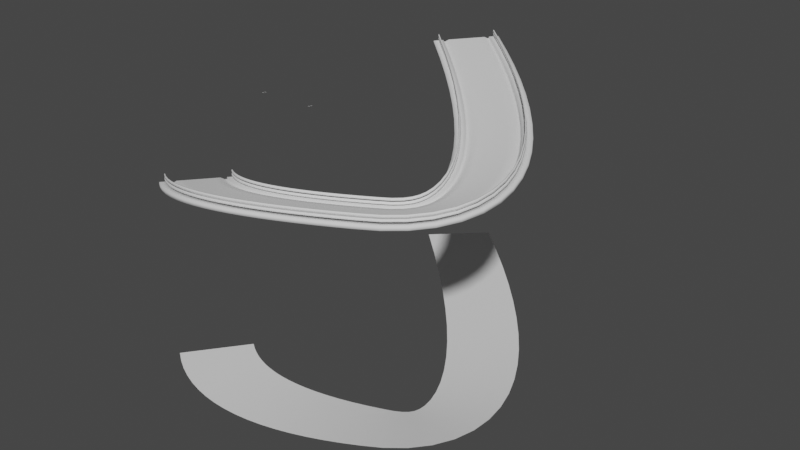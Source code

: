# Source: JRightNewMethod.blend  (saved by Blender 2.92.15; exported with 4.5.12 LTS)
import bpy
from mathutils import Matrix  # noqa: F401  (used for matrix-valued properties, if any)

bpy.ops.wm.read_factory_settings(use_empty=True)
scene = bpy.context.scene
scene.name = 'Scene'

# ---- world
world_world = bpy.data.worlds.new('World'); scene.world = world_world
world_world.use_nodes = True; world_world.node_tree.nodes.clear()
_N = world_world.node_tree.nodes; _L = world_world.node_tree.links
n0 = _N.new('ShaderNodeOutputWorld'); n0.name = 'World Output'; n0.location = (300, 300)
n1 = _N.new('ShaderNodeBackground'); n1.name = 'Background'; n1.location = (10, 300)
n1.inputs[0].default_value = (0.05088, 0.05088, 0.05088, 1.0)
_L.new(n1.outputs[0], n0.inputs[0])
n0.is_active_output = True
world_world.color = (0.05088, 0.05088, 0.05088)
world_world.use_sun_shadow = False
world_world.sun_shadow_jitter_overblur = 0.0

# ---- meshes
me_mesh = bpy.data.meshes.new('Mesh')
me_mesh.from_pydata([(0.4186, -5.732, -0.1095), (0.4044, -5.001, -0.09671), (0.3901, -4.271, -0.08393), (0.3759, -3.541, -0.07115), (0.3616, -2.811, -0.05837), (0.3474, -2.081, -0.04559), (0.3331, -1.351, -0.03281), (0.3189, -0.6207, -0.02003), (0.3046, 0.1094, -0.007247), (0.2904, 0.8396, 0.005534), (0.2761, 1.57, 0.01831), (0.2619, 2.3, 0.0311), (0.2477, 3.03, 0.04388), (0.2334, 3.76, 0.05666), (0.2192, 4.49, 0.06944), (0.2049, 5.22, 0.08222), (0.1907, 5.95, 0.095), (0.1764, 6.681, 0.1078), (0.1622, 7.411, 0.1206), (-0.6351, 7.385, 0.09988), (-0.9143, 6.428, 0.02759), (-0.9103, 6.262, 0.02788), (-0.6184, 6.655, 0.08394), (-0.6007, 5.349, 0.05876), (-0.2773, 5.352, 0.07134), (-0.2715, 4.977, 0.06609), (-0.5733, 4.395, 0.04633), (-0.5472, 3.004, 0.02003), (-0.533, 2.274, 0.007254), (-0.5187, 1.544, -0.005527), (-0.5045, 0.8137, -0.01831), (-0.4902, 0.08361, -0.03109), (-0.476, -0.6465, -0.04387), (-0.4617, -1.377, -0.05665), (-0.4475, -2.107, -0.06943), (-0.4332, -3.242, -0.09183), (-0.06056, -3.993, -0.09423), (-0.0613, -4.454, -0.1011), (-0.4054, -4.443, -0.1071), (-0.3762, -5.757, -0.1333), (-0.362, -6.488, -0.1461), (0.4329, -6.462, -0.1223), (-1.391, 6.407, -0.1186), (-1.387, 6.241, -0.1183), (-1.565, 6.406, -0.09486), (-1.561, 6.239, -0.09457), (-2.042, 6.384, -0.241), (-2.038, 6.218, -0.2408), (-0.5487, -5.293, -0.2395), (-0.5447, -5.46, -0.2392), (-1.026, -5.314, -0.3857), (-1.022, -5.481, -0.3854), (-1.2, -5.316, -0.362), (-1.196, -5.483, -0.3617), (-1.676, -5.337, -0.5082), (-1.673, -5.504, -0.5079)], [(0, 1), (1, 2), (2, 3), (3, 4), (4, 5), (5, 6), (6, 7), (7, 8), (8, 9), (9, 10), (10, 11), (11, 12), (12, 13), (13, 14), (14, 15), (15, 16), (16, 17), (17, 18), (18, 19), (19, 22), (22, 23), (23, 24), (24, 25), (25, 26), (26, 27), (27, 28), (28, 29), (29, 30), (30, 31), (31, 32), (32, 33), (33, 34), (34, 35), (35, 36), (36, 37), (37, 38), (38, 39), (39, 40), (40, 41), (41, 0)], [(20, 21, 43, 42), (44, 45, 47, 46), (48, 49, 51, 50), (52, 53, 55, 54)])
_uv = me_mesh.uv_layers.new(name='UVMap')
_uv.uv.foreach_set('vector', [0.0, 0.0, 0.0, 0.0, 0.0, 0.0, 0.0, 0.0, 0.0, 0.0, 0.0, 0.0, 0.0, 0.0, 0.0, 0.0, 0.0, 0.0, 0.0, 0.0, 0.0, 0.0, 0.0, 0.0, 0.0, 0.0, 0.0, 0.0, 0.0, 0.0, 0.0, 0.0])
me_mesh.use_remesh_fix_poles = True
me_mesh.use_remesh_preserve_attributes = False
me_mesh.use_mirror_vertex_groups = False
me_mesh.update()

# ---- curves / text
cu_nurbspath = bpy.data.curves.new('NurbsPath', 'CURVE')
cu_nurbspath.dimensions = '3D'
_sp = cu_nurbspath.splines.new('NURBS'); _sp.points.add(3)
_sp.points.foreach_set('co', [16.12, -27.86, 0.7452, 1.0, 30.76, -39.01, 5.237, 1.0, 80.44, -13.14, 6.494, 1.0, 21.99, 40.99, 10.89, 1.0])
_sp.points.foreach_set('tilt', [1.571, 1.518, 1.563, 1.833])
_sp.order_u = 3
_sp.order_v = 0
_sp.use_endpoint_u = True
cu_nurbspath.use_path = True
cu_nurbspath.use_path_clamp = True
cu_nurbspath.bevel_mode = 'OBJECT'
cu_nurbspath.extrude = 7.0
cu_nurbspath.fill_mode = 'FULL'
cu_nurbspath.use_fill_caps = True
cu_nurbspath_001 = bpy.data.curves.new('NurbsPath.001', 'CURVE')
cu_nurbspath_001.dimensions = '3D'
_sp = cu_nurbspath_001.splines.new('NURBS'); _sp.points.add(3)
_sp.points.foreach_set('co', [16.12, -27.86, 0.7452, 1.0, 30.76, -39.01, 0.5944, 1.0, 80.44, -13.14, -0.09275, 1.0, 21.99, 40.99, -0.09275, 1.0])
_sp.points.foreach_set('tilt', [1.571, 1.564, 1.194, 1.571])
_sp.order_u = 3
_sp.order_v = 0
_sp.use_endpoint_u = True
cu_nurbspath_001.use_path = True
cu_nurbspath_001.use_path_clamp = True
cu_nurbspath_001.extrude = 7.0
cu_nurbspath_001.fill_mode = 'FULL'
cu_profile = bpy.data.curves.new('Profile', 'CURVE')
cu_profile.dimensions = '3D'
_sp = cu_profile.splines.new('POLY'); _sp.points.add(39)
_sp.points.foreach_set('co', [0.4044, -5.001, -0.09671, 0.0, 0.3901, -4.271, -0.08393, 0.0, 0.3759, -3.541, -0.07115, 0.0, 0.3616, -2.811, -0.05837, 0.0, 0.3474, -2.081, -0.04559, 0.0, 0.3331, -1.351, -0.03281, 0.0, 0.3189, -0.6207, -0.02003, 0.0, 0.3046, 0.1094, -0.007247, 0.0, 0.2904, 0.8396, 0.005534, 0.0, 0.2761, 1.57, 0.01831, 0.0, 0.2619, 2.3, 0.0311, 0.0, 0.2477, 3.03, 0.04388, 0.0, 0.2334, 3.76, 0.05666, 0.0, 0.2192, 4.49, 0.06944, 0.0, 0.2049, 5.22, 0.08222, 0.0, 0.1907, 5.95, 0.095, 0.0, 0.1764, 6.681, 0.1078, 0.0, 0.1622, 7.411, 0.1206, 0.0, -0.6351, 7.385, 0.09988, 0.0, -0.6184, 6.655, 0.08394, 0.0, -0.6007, 5.349, 0.05876, 0.0, -0.2773, 5.352, 0.07134, 0.0, -0.2715, 4.977, 0.06609, 0.0, -0.5733, 4.395, 0.04633, 0.0, -0.5472, 3.004, 0.02003, 0.0, -0.533, 2.274, 0.007254, 0.0, -0.5187, 1.544, -0.005527, 0.0, -0.5045, 0.8137, -0.01831, 0.0, -0.4902, 0.08361, -0.03109, 0.0, -0.476, -0.6465, -0.04387, 0.0, -0.4617, -1.377, -0.05665, 0.0, -0.4475, -2.107, -0.06943, 0.0, -0.4332, -3.242, -0.09183, 0.0, -0.06056, -3.993, -0.09423, 0.0, -0.0613, -4.454, -0.1011, 0.0, -0.4054, -4.443, -0.1071, 0.0, -0.3762, -5.757, -0.1333, 0.0, -0.362, -6.488, -0.1461, 0.0, 0.4329, -6.462, -0.1223, 0.0, 0.4186, -5.732, -0.1095, 0.0])
_sp.order_v = 0
_sp.resolution_v = 0
_sp.use_cyclic_u = True
_sp.use_smooth = False
_sp = cu_profile.splines.new('POLY'); _sp.points.add(3)
_sp.points.foreach_set('co', [-1.196, -5.483, -0.3617, 0.0, -1.2, -5.316, -0.362, 0.0, -1.676, -5.337, -0.5082, 0.0, -1.673, -5.504, -0.5079, 0.0])
_sp.order_v = 0
_sp.resolution_v = 0
_sp.use_cyclic_u = True
_sp.use_smooth = False
_sp = cu_profile.splines.new('POLY'); _sp.points.add(3)
_sp.points.foreach_set('co', [-0.5447, -5.46, -0.2392, 0.0, -0.5487, -5.293, -0.2395, 0.0, -1.026, -5.314, -0.3857, 0.0, -1.022, -5.481, -0.3854, 0.0])
_sp.order_v = 0
_sp.resolution_v = 0
_sp.use_cyclic_u = True
_sp.use_smooth = False
_sp = cu_profile.splines.new('POLY'); _sp.points.add(3)
_sp.points.foreach_set('co', [-1.561, 6.239, -0.09457, 0.0, -1.565, 6.406, -0.09486, 0.0, -2.042, 6.384, -0.241, 0.0, -2.038, 6.218, -0.2408, 0.0])
_sp.order_v = 0
_sp.resolution_v = 0
_sp.use_cyclic_u = True
_sp.use_smooth = False
_sp = cu_profile.splines.new('POLY'); _sp.points.add(3)
_sp.points.foreach_set('co', [-1.387, 6.241, -0.1183, 0.0, -1.391, 6.407, -0.1186, 0.0, -0.9143, 6.428, 0.02759, 0.0, -0.9103, 6.262, 0.02788, 0.0])
_sp.order_v = 0
_sp.resolution_v = 0
_sp.use_cyclic_u = True
_sp.use_smooth = False
cu_profile.use_path_clamp = True
cu_profile.fill_mode = 'FULL'

# ---- objects
ob_nurbspath = bpy.data.objects.new('NurbsPath', cu_nurbspath)
ob_nurbspathbackup = bpy.data.objects.new('NurbsPathBackup', cu_nurbspath_001)
ob_profile = bpy.data.objects.new('Profile', cu_profile)
ob_profile_backup = bpy.data.objects.new('Profile Backup', me_mesh)

# ---- transforms, parenting, visibility, modifiers, constraints
ob_nurbspath.location = (0.0, 0.0, 1.744e-07)
ob_nurbspath.scale = (0.9109, 0.9109, 0.9109)
ob_nurbspath.lineart.crease_threshold = 0.0
ob_nurbspathbackup.location = (0.0, 0.0, -32.01)
ob_nurbspathbackup.scale = (0.9109, 0.9109, 0.9109)
ob_nurbspathbackup.lineart.crease_threshold = 0.0
ob_profile.location = (1.93, -1.131, 0.1895)
ob_profile.rotation_euler = (-0.02377, 0.03154, -1.571)
ob_profile.lineart.crease_threshold = 0.0
ob_profile_backup.location = (1.223, 5.668, 2.513)
ob_profile_backup.rotation_euler = (-0.02377, 0.03154, -1.571)
ob_profile_backup.lineart.crease_threshold = 0.0
cu_nurbspath.bevel_object = ob_profile

# ---- collection membership
scene.collection.objects.link(ob_nurbspath)
scene.collection.objects.link(ob_nurbspathbackup)
scene.collection.objects.link(ob_profile)
scene.collection.objects.link(ob_profile_backup)

# ---- scene / render settings (as saved in the file)
scene.frame_start = 1; scene.frame_end = 250; scene.frame_set(33)
scene.render.engine = 'BLENDER_EEVEE_NEXT'
scene.cycles.use_denoising = False
scene.cycles.samples = 128
scene.cycles.sampling_pattern = 'TABULATED_SOBOL'
scene.cycles.use_adaptive_sampling = False
scene.cycles.use_light_tree = False
scene.view_settings.view_transform = 'Filmic'
bpy.context.view_layer.update()

# ---- added for rendering (the .blend has no active camera and no usable light): camera, sun
cam_auto = bpy.data.cameras.new('AutoCamera')
cam_auto.lens = 50.0
cam_auto.sensor_width = 36.0
cam_auto.clip_end = 1911.91
ob_auto_camera = bpy.data.objects.new('AutoCamera', cam_auto)
scene.collection.objects.link(ob_auto_camera)
ob_auto_camera.location = (143.236, -129.826, 76.062)
ob_auto_camera.rotation_euler = (1.09748, -7.21219e-08, 0.694738)
scene.camera = ob_auto_camera
light_auto_sun = bpy.data.lights.new('AutoSun', 'SUN')
light_auto_sun.energy = 3.0
light_auto_sun.angle = 0.0523599
ob_auto_sun = bpy.data.objects.new('AutoSun', light_auto_sun)
scene.collection.objects.link(ob_auto_sun)
ob_auto_sun.rotation_euler = (0.872665, 0.174533, 0.523599)
bpy.context.view_layer.update()
